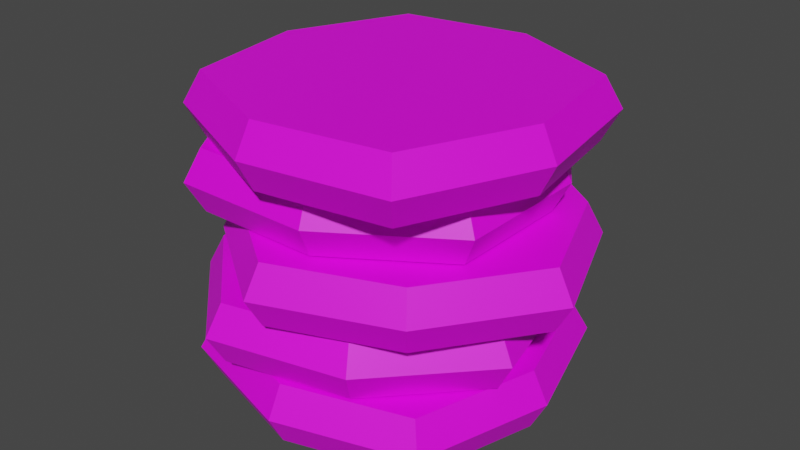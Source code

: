# Source: 5coins.blend  (saved by Blender 2.82.7; exported with 4.5.12 LTS)
import bpy
from mathutils import Matrix  # noqa: F401  (used for matrix-valued properties, if any)

bpy.ops.wm.read_factory_settings(use_empty=True)
scene = bpy.context.scene
scene.name = 'Scene'

# ---- collections
col_collection = bpy.data.collections.new('Collection'); scene.collection.children.link(col_collection)

# ---- images (referenced by path relative to the original .blend; pixels are not part of the script)
import os
ASSET_DIR = os.environ.get("B2B_ASSET_DIR", "")  # directory of the original .blend (textures are referenced by path, not embedded)
HERE = os.path.dirname(os.path.abspath(__file__))  # packed textures are extracted next to this script under _unpacked/

def load_image(name, relpath, width, height, colorspace="sRGB"):
    """Load a texture the original file referenced (path relative to the .blend, or extracted next to this script)."""
    p = next((c for c in (os.path.join(HERE, relpath), os.path.join(ASSET_DIR, relpath)) if relpath and os.path.exists(c)), "")
    if p:
        img = bpy.data.images.load(p, check_existing=True)
        img.name = name
    else:  # same state as the original file: an image datablock whose file is absent (Cycles renders it pink)
        img = bpy.data.images.new(name, width, height)
        img.source = "FILE"
        img.filepath = "//" + (relpath or name)
    img.colorspace_settings.name = colorspace
    return img
img_1coin_png = load_image('1coin.png', '1coin.png', 1024, 1024, 'sRGB')
img_1coin_png_006 = load_image('1coin.png.006', '1coin.png', 1024, 1024, 'sRGB')
img_1coin_png_005 = load_image('1coin.png.005', '1coin.png', 1024, 1024, 'sRGB')
img_1coin_png_007 = load_image('1coin.png.007', '1coin.png', 1024, 1024, 'sRGB')

# ---- materials (node trees are filled in below, after node groups)
mat_material_003 = bpy.data.materials.new('Material.003')
mat_material_003.use_transparent_shadow = False
mat_material_003.preview_render_type = 'FLAT'
mat_material_002 = bpy.data.materials.new('Material.002')
mat_material_002.use_transparent_shadow = False
mat_material_002.preview_render_type = 'FLAT'
mat_material_008 = bpy.data.materials.new('Material.008')
mat_material_008.use_transparent_shadow = False
mat_material_008.preview_render_type = 'FLAT'
mat_material_007 = bpy.data.materials.new('Material.007')
mat_material_007.use_transparent_shadow = False
mat_material_007.preview_render_type = 'FLAT'
mat_material_009 = bpy.data.materials.new('Material.009')
mat_material_009.use_transparent_shadow = False
mat_material_009.preview_render_type = 'FLAT'

# ---- material node trees
mat_material_003.use_nodes = True; mat_material_003.node_tree.nodes.clear()
_N = mat_material_003.node_tree.nodes; _L = mat_material_003.node_tree.links
n0 = _N.new('ShaderNodeOutputMaterial'); n0.name = 'Material Output'; n0.location = (300, 300)
n1 = _N.new('ShaderNodeBsdfPrincipled'); n1.name = 'Principled BSDF'; n1.location = (10, 300)
n1.distribution = 'GGX'
n1.subsurface_method = 'BURLEY'
n1.inputs[3].default_value = 1.45
n1.inputs[27].default_value = (0.0, 0.0, 0.0, 1.0)
n1.inputs[28].default_value = 1.0
n2 = _N.new('ShaderNodeTexImage'); n2.name = 'Image Texture'; n2.location = (-280, 280)
n2.image = img_1coin_png
_L.new(n1.outputs[0], n0.inputs[0])
_L.new(n2.outputs[0], n1.inputs[0])
n0.is_active_output = True
mat_material_002.use_nodes = True; mat_material_002.node_tree.nodes.clear()
_N = mat_material_002.node_tree.nodes; _L = mat_material_002.node_tree.links
n0 = _N.new('ShaderNodeOutputMaterial'); n0.name = 'Material Output'; n0.location = (300, 300)
n1 = _N.new('ShaderNodeBsdfPrincipled'); n1.name = 'Principled BSDF'; n1.location = (10, 300)
n1.distribution = 'GGX'
n1.subsurface_method = 'BURLEY'
n1.inputs[3].default_value = 1.45
n1.inputs[27].default_value = (0.0, 0.0, 0.0, 1.0)
n1.inputs[28].default_value = 1.0
n2 = _N.new('ShaderNodeTexImage'); n2.name = 'Image Texture'; n2.location = (-280, 280)
n2.image = img_1coin_png
_L.new(n1.outputs[0], n0.inputs[0])
_L.new(n2.outputs[0], n1.inputs[0])
n0.is_active_output = True
mat_material_008.use_nodes = True; mat_material_008.node_tree.nodes.clear()
_N = mat_material_008.node_tree.nodes; _L = mat_material_008.node_tree.links
n0 = _N.new('ShaderNodeOutputMaterial'); n0.name = 'Material Output'; n0.location = (300, 300)
n1 = _N.new('ShaderNodeBsdfPrincipled'); n1.name = 'Principled BSDF'; n1.location = (10, 300)
n1.distribution = 'GGX'
n1.subsurface_method = 'BURLEY'
n1.inputs[3].default_value = 1.45
n1.inputs[27].default_value = (0.0, 0.0, 0.0, 1.0)
n1.inputs[28].default_value = 1.0
n2 = _N.new('ShaderNodeTexImage'); n2.name = 'Image Texture'; n2.location = (-280, 280)
n2.image = img_1coin_png_006
_L.new(n1.outputs[0], n0.inputs[0])
_L.new(n2.outputs[0], n1.inputs[0])
n0.is_active_output = True
mat_material_007.use_nodes = True; mat_material_007.node_tree.nodes.clear()
_N = mat_material_007.node_tree.nodes; _L = mat_material_007.node_tree.links
n0 = _N.new('ShaderNodeOutputMaterial'); n0.name = 'Material Output'; n0.location = (300, 300)
n1 = _N.new('ShaderNodeBsdfPrincipled'); n1.name = 'Principled BSDF'; n1.location = (10, 300)
n1.distribution = 'GGX'
n1.subsurface_method = 'BURLEY'
n1.inputs[3].default_value = 1.45
n1.inputs[27].default_value = (0.0, 0.0, 0.0, 1.0)
n1.inputs[28].default_value = 1.0
n2 = _N.new('ShaderNodeTexImage'); n2.name = 'Image Texture'; n2.location = (-280, 280)
n2.image = img_1coin_png_005
_L.new(n1.outputs[0], n0.inputs[0])
_L.new(n2.outputs[0], n1.inputs[0])
n0.is_active_output = True
mat_material_009.use_nodes = True; mat_material_009.node_tree.nodes.clear()
_N = mat_material_009.node_tree.nodes; _L = mat_material_009.node_tree.links
n0 = _N.new('ShaderNodeOutputMaterial'); n0.name = 'Material Output'; n0.location = (300, 300)
n1 = _N.new('ShaderNodeBsdfPrincipled'); n1.name = 'Principled BSDF'; n1.location = (10, 300)
n1.distribution = 'GGX'
n1.subsurface_method = 'BURLEY'
n1.inputs[3].default_value = 1.45
n1.inputs[27].default_value = (0.0, 0.0, 0.0, 1.0)
n1.inputs[28].default_value = 1.0
n2 = _N.new('ShaderNodeTexImage'); n2.name = 'Image Texture'; n2.location = (-280, 280)
n2.image = img_1coin_png_007
_L.new(n1.outputs[0], n0.inputs[0])
_L.new(n2.outputs[0], n1.inputs[0])
n0.is_active_output = True

# ---- world
world_world = bpy.data.worlds.new('World'); scene.world = world_world
world_world.use_nodes = True; world_world.node_tree.nodes.clear()
_N = world_world.node_tree.nodes; _L = world_world.node_tree.links
n0 = _N.new('ShaderNodeOutputWorld'); n0.name = 'World Output'; n0.location = (300, 300)
n1 = _N.new('ShaderNodeBackground'); n1.name = 'Background'; n1.location = (10, 300)
n1.inputs[0].default_value = (0.05088, 0.05088, 0.05088, 1.0)
_L.new(n1.outputs[0], n0.inputs[0])
n0.is_active_output = True
world_world.color = (0.05088, 0.05088, 0.05088)
world_world.use_sun_shadow = False
world_world.sun_shadow_jitter_overblur = 0.0

# ---- meshes
me_cube_001 = bpy.data.meshes.new('Cube.001')
me_cube_001.from_pydata([(0.7, 0.355, -0.7), (0.7, 0.005, -0.7), (0.7, 0.355, 0.7), (0.7, 0.005, 0.7), (-0.7, 0.355, -0.7), (-0.7, 0.005, -0.7), (-0.7, 0.355, 0.7), (-0.7, 0.005, 0.7), (-0.91, 0.005, -2.186e-10), (0.91, 0.355, -1.552e-08), (-0.91, 0.355, -1.552e-08), (0.91, 0.005, -2.186e-10), (0.0, 0.005, -0.91), (0.0, 0.355, 0.91), (0.0, 0.005, 0.91), (0.0, 0.355, -0.91), (0.0, 0.005, -2.186e-10), (0.0, 0.355, -1.552e-08), (0.77, 0.18, -0.77), (-0.77, 0.18, 0.77), (0.77, 0.18, 0.77), (-0.77, 0.18, -0.77), (1.001, 0.18, -7.868e-09), (-1.001, 0.18, -7.868e-09), (0.0, 0.18, -1.001), (0.0, 0.18, 1.001), (0.1666, 0.7143, -0.9562), (0.1666, 0.3643, -0.9562), (0.8666, 0.7143, 0.2562), (0.8666, 0.3643, 0.2562), (-1.046, 0.7143, -0.2562), (-1.046, 0.3643, -0.2562), (-0.3459, 0.7143, 0.9562), (-0.3459, 0.3643, 0.9562), (-0.8777, 0.3643, 0.455), (0.6984, 0.7143, -0.455), (-0.8777, 0.7143, 0.455), (0.6984, 0.3643, -0.455), (-0.5447, 0.3643, -0.7881), (0.3653, 0.7143, 0.7881), (0.3653, 0.3643, 0.7881), (-0.5447, 0.7143, -0.7881), (-0.08965, 0.3643, -1.592e-08), (-0.08965, 0.7143, -3.122e-08), (0.1922, 0.5393, -1.052), (-0.3715, 0.5393, 1.052), (0.9622, 0.5393, 0.2818), (-1.141, 0.5393, -0.2818), (0.7772, 0.5393, -0.5005), (-0.9565, 0.5393, 0.5005), (-0.5902, 0.5393, -0.8669), (0.4108, 0.5393, 0.8669), (0.3531, 1.433, -0.944), (0.3531, 1.083, -0.944), (0.746, 1.433, 0.3997), (0.746, 1.083, 0.3997), (-0.9906, 1.433, -0.5511), (-0.9906, 1.083, -0.5511), (-0.5977, 1.433, 0.7927), (-0.5977, 1.083, 0.7927), (-0.9957, 1.083, 0.1797), (0.7511, 1.433, -0.3311), (-0.9957, 1.433, 0.1797), (0.7511, 1.083, -0.3311), (-0.3777, 1.083, -0.9491), (0.1331, 1.433, 0.7977), (0.1331, 1.083, 0.7977), (-0.3777, 1.433, -0.9491), (-0.1223, 1.083, -0.07568), (-0.1223, 1.433, -0.07568), (0.4006, 1.258, -1.031), (-0.6452, 1.258, 0.8795), (0.8329, 1.258, 0.4473), (-1.077, 1.258, -0.5986), (0.8385, 1.258, -0.3566), (-1.083, 1.258, 0.2053), (-0.4033, 1.258, -1.036), (0.1587, 1.258, 0.8851), (0.2311, 1.074, -0.982), (0.2311, 0.7236, -0.982), (1.088, 1.074, 0.1251), (1.088, 0.7236, 0.1251), (-0.876, 1.074, -0.1251), (-0.876, 0.7236, -0.1251), (-0.01907, 1.074, 0.982), (-0.01907, 0.7236, 0.982), (-0.6136, 0.7236, 0.557), (0.8256, 1.074, -0.557), (-0.6136, 1.074, 0.557), (0.8256, 0.7236, -0.557), (-0.451, 0.7236, -0.7196), (0.663, 1.074, 0.7196), (0.663, 0.7236, 0.7196), (-0.451, 1.074, -0.7196), (0.106, 0.7236, -3.163e-08), (0.106, 1.074, -4.693e-08), (0.2436, 0.8986, -1.08), (-0.03157, 0.8986, 1.08), (1.186, 0.8986, 0.1376), (-0.9742, 0.8986, -0.1376), (0.8976, 0.8986, -0.6127), (-0.6856, 0.8986, 0.6127), (-0.5067, 0.8986, -0.7916), (0.7187, 0.8986, 0.7916), (0.8772, 1.785, -0.5313), (0.8772, 1.435, -0.5313), (0.6947, 1.785, 0.8567), (0.6947, 1.435, 0.8567), (-0.5108, 1.785, -0.7139), (-0.5108, 1.435, -0.7139), (-0.6934, 1.785, 0.6742), (-0.6934, 1.435, 0.6742), (-0.8103, 1.435, -0.04721), (0.9942, 1.785, 0.1901), (-0.8103, 1.785, -0.04721), (0.9942, 1.435, 0.1901), (0.2106, 1.435, -0.8308), (-0.02673, 1.785, 0.9737), (-0.02673, 1.435, 0.9737), (0.2106, 1.785, -0.8308), (0.09193, 1.435, 0.07145), (0.09193, 1.785, 0.07145), (0.9558, 1.61, -0.5916), (-0.7719, 1.61, 0.7345), (0.755, 1.61, 0.9353), (-0.5711, 1.61, -0.7924), (1.084, 1.61, 0.202), (-0.9005, 1.61, -0.05908), (0.2225, 1.61, -0.921), (-0.03859, 1.61, 1.064)], [], [(17, 10, 6, 13), (25, 13, 6, 19), (23, 10, 4, 21), (16, 11, 3, 14), (22, 9, 2, 20), (24, 15, 0, 18), (18, 0, 9, 22), (12, 1, 11, 16), (19, 6, 10, 23), (15, 4, 10, 17), (0, 15, 17, 9), (5, 12, 16, 8), (21, 4, 15, 24), (8, 16, 14, 7), (20, 2, 13, 25), (9, 17, 13, 2), (3, 20, 25, 14), (5, 21, 24, 12), (7, 19, 23, 8), (1, 18, 22, 11), (12, 24, 18, 1), (11, 22, 20, 3), (8, 23, 21, 5), (14, 25, 19, 7), (43, 36, 32, 39), (51, 39, 32, 45), (49, 36, 30, 47), (42, 37, 29, 40), (48, 35, 28, 46), (50, 41, 26, 44), (44, 26, 35, 48), (38, 27, 37, 42), (45, 32, 36, 49), (41, 30, 36, 43), (26, 41, 43, 35), (31, 38, 42, 34), (47, 30, 41, 50), (34, 42, 40, 33), (46, 28, 39, 51), (35, 43, 39, 28), (29, 46, 51, 40), (31, 47, 50, 38), (33, 45, 49, 34), (27, 44, 48, 37), (38, 50, 44, 27), (37, 48, 46, 29), (34, 49, 47, 31), (40, 51, 45, 33), (69, 62, 58, 65), (77, 65, 58, 71), (75, 62, 56, 73), (68, 63, 55, 66), (74, 61, 54, 72), (76, 67, 52, 70), (70, 52, 61, 74), (64, 53, 63, 68), (71, 58, 62, 75), (67, 56, 62, 69), (52, 67, 69, 61), (57, 64, 68, 60), (73, 56, 67, 76), (60, 68, 66, 59), (72, 54, 65, 77), (61, 69, 65, 54), (55, 72, 77, 66), (57, 73, 76, 64), (59, 71, 75, 60), (53, 70, 74, 63), (64, 76, 70, 53), (63, 74, 72, 55), (60, 75, 73, 57), (66, 77, 71, 59), (95, 88, 84, 91), (103, 91, 84, 97), (101, 88, 82, 99), (94, 89, 81, 92), (100, 87, 80, 98), (102, 93, 78, 96), (96, 78, 87, 100), (90, 79, 89, 94), (97, 84, 88, 101), (93, 82, 88, 95), (78, 93, 95, 87), (83, 90, 94, 86), (99, 82, 93, 102), (86, 94, 92, 85), (98, 80, 91, 103), (87, 95, 91, 80), (81, 98, 103, 92), (83, 99, 102, 90), (85, 97, 101, 86), (79, 96, 100, 89), (90, 102, 96, 79), (89, 100, 98, 81), (86, 101, 99, 83), (92, 103, 97, 85), (121, 114, 110, 117), (129, 117, 110, 123), (127, 114, 108, 125), (120, 115, 107, 118), (126, 113, 106, 124), (128, 119, 104, 122), (122, 104, 113, 126), (116, 105, 115, 120), (123, 110, 114, 127), (119, 108, 114, 121), (104, 119, 121, 113), (109, 116, 120, 112), (125, 108, 119, 128), (112, 120, 118, 111), (124, 106, 117, 129), (113, 121, 117, 106), (107, 124, 129, 118), (109, 125, 128, 116), (111, 123, 127, 112), (105, 122, 126, 115), (116, 128, 122, 105), (115, 126, 124, 107), (112, 127, 125, 109), (118, 129, 123, 111)])
me_cube_001.polygons.foreach_set('material_index', [0, 0, 0, 0, 0, 0, 0, 0, 0, 0, 0, 0, 0, 0, 0, 0, 0, 0, 0, 0, 0, 0, 0, 0, 1, 1, 1, 1, 1, 1, 1, 1, 1, 1, 1, 1, 1, 1, 1, 1, 1, 1, 1, 1, 1, 1, 1, 1, 2, 2, 2, 2, 2, 2, 2, 2, 2, 2, 2, 2, 2, 2, 2, 2, 2, 2, 2, 2, 2, 2, 2, 2, 3, 3, 3, 3, 3, 3, 3, 3, 3, 3, 3, 3, 3, 3, 3, 3, 3, 3, 3, 3, 3, 3, 3, 3, 4, 4, 4, 4, 4, 4, 4, 4, 4, 4, 4, 4, 4, 4, 4, 4, 4, 4, 4, 4, 4, 4, 4, 4])
_uv = me_cube_001.uv_layers.new(name='UVMap')
_uv.uv.foreach_set('vector', [0.1491, 0.4474, 8.41e-05, 0.4027, 0.06888, 0.2984, 0.1939, 0.2984, 0.3283, 0.625, 0.3582, 0.625, 0.3582, 0.75, 0.3283, 0.75, 0.3283, 0.8749, 0.3582, 0.8749, 0.3582, 0.9999, 0.3283, 0.9999, 0.1491, 0.1491, 0.1939, 0.2982, 0.06888, 0.2982, 8.411e-05, 0.1939, 0.3283, 0.375, 0.3582, 0.375, 0.3582, 0.5, 0.3283, 0.5, 0.3283, 0.1251, 0.3582, 0.1251, 0.3582, 0.25, 0.3283, 0.25, 0.3283, 0.25, 0.3582, 0.25, 0.3582, 0.375, 0.3283, 0.375, 0.2982, 0.1044, 0.2982, 0.2294, 0.1939, 0.2982, 0.1491, 0.1491, 0.3283, 0.75, 0.3582, 0.75, 0.3582, 0.8749, 0.3283, 0.8749, 0.1044, 0.5965, 8.409e-05, 0.5277, 8.41e-05, 0.4027, 0.1491, 0.4474, 0.2294, 0.5965, 0.1044, 0.5965, 0.1491, 0.4474, 0.2982, 0.4921, 0.2294, 8.409e-05, 0.2982, 0.1044, 0.1491, 0.1491, 0.1044, 8.41e-05, 0.3283, 8.409e-05, 0.3582, 8.409e-05, 0.3582, 0.1251, 0.3283, 0.1251, 0.1044, 8.41e-05, 0.1491, 0.1491, 8.411e-05, 0.1939, 8.409e-05, 0.06888, 0.3283, 0.5, 0.3582, 0.5, 0.3582, 0.625, 0.3283, 0.625, 0.2982, 0.4921, 0.1491, 0.4474, 0.1939, 0.2984, 0.2982, 0.3672, 0.2984, 0.5, 0.3283, 0.5, 0.3283, 0.625, 0.2984, 0.625, 0.2984, 8.409e-05, 0.3283, 8.409e-05, 0.3283, 0.1251, 0.2984, 0.1251, 0.2984, 0.75, 0.3283, 0.75, 0.3283, 0.8749, 0.2984, 0.8749, 0.2984, 0.25, 0.3283, 0.25, 0.3283, 0.375, 0.2984, 0.375, 0.2984, 0.1251, 0.3283, 0.1251, 0.3283, 0.25, 0.2984, 0.25, 0.2984, 0.375, 0.3283, 0.375, 0.3283, 0.5, 0.2984, 0.5, 0.2984, 0.8749, 0.3283, 0.8749, 0.3283, 0.9999, 0.2984, 0.9999, 0.2984, 0.625, 0.3283, 0.625, 0.3283, 0.75, 0.2984, 0.75, 0.1491, 0.4474, 8.41e-05, 0.4027, 0.06888, 0.2984, 0.1939, 0.2984, 0.3283, 0.625, 0.3582, 0.625, 0.3582, 0.75, 0.3283, 0.75, 0.3283, 0.8749, 0.3582, 0.8749, 0.3582, 0.9999, 0.3283, 0.9999, 0.1491, 0.1491, 0.1939, 0.2982, 0.06888, 0.2982, 8.411e-05, 0.1939, 0.3283, 0.375, 0.3582, 0.375, 0.3582, 0.5, 0.3283, 0.5, 0.3283, 0.1251, 0.3582, 0.1251, 0.3582, 0.25, 0.3283, 0.25, 0.3283, 0.25, 0.3582, 0.25, 0.3582, 0.375, 0.3283, 0.375, 0.2982, 0.1044, 0.2982, 0.2294, 0.1939, 0.2982, 0.1491, 0.1491, 0.3283, 0.75, 0.3582, 0.75, 0.3582, 0.8749, 0.3283, 0.8749, 0.1044, 0.5965, 8.409e-05, 0.5277, 8.41e-05, 0.4027, 0.1491, 0.4474, 0.2294, 0.5965, 0.1044, 0.5965, 0.1491, 0.4474, 0.2982, 0.4921, 0.2294, 8.409e-05, 0.2982, 0.1044, 0.1491, 0.1491, 0.1044, 8.41e-05, 0.3283, 8.409e-05, 0.3582, 8.409e-05, 0.3582, 0.1251, 0.3283, 0.1251, 0.1044, 8.41e-05, 0.1491, 0.1491, 8.411e-05, 0.1939, 8.409e-05, 0.06888, 0.3283, 0.5, 0.3582, 0.5, 0.3582, 0.625, 0.3283, 0.625, 0.2982, 0.4921, 0.1491, 0.4474, 0.1939, 0.2984, 0.2982, 0.3672, 0.2984, 0.5, 0.3283, 0.5, 0.3283, 0.625, 0.2984, 0.625, 0.2984, 8.409e-05, 0.3283, 8.409e-05, 0.3283, 0.1251, 0.2984, 0.1251, 0.2984, 0.75, 0.3283, 0.75, 0.3283, 0.8749, 0.2984, 0.8749, 0.2984, 0.25, 0.3283, 0.25, 0.3283, 0.375, 0.2984, 0.375, 0.2984, 0.1251, 0.3283, 0.1251, 0.3283, 0.25, 0.2984, 0.25, 0.2984, 0.375, 0.3283, 0.375, 0.3283, 0.5, 0.2984, 0.5, 0.2984, 0.8749, 0.3283, 0.8749, 0.3283, 0.9999, 0.2984, 0.9999, 0.2984, 0.625, 0.3283, 0.625, 0.3283, 0.75, 0.2984, 0.75, 0.1491, 0.4474, 8.41e-05, 0.4027, 0.06888, 0.2984, 0.1939, 0.2984, 0.3283, 0.625, 0.3582, 0.625, 0.3582, 0.75, 0.3283, 0.75, 0.3283, 0.8749, 0.3582, 0.8749, 0.3582, 0.9999, 0.3283, 0.9999, 0.1491, 0.1491, 0.1939, 0.2982, 0.06888, 0.2982, 8.411e-05, 0.1939, 0.3283, 0.375, 0.3582, 0.375, 0.3582, 0.5, 0.3283, 0.5, 0.3283, 0.1251, 0.3582, 0.1251, 0.3582, 0.25, 0.3283, 0.25, 0.3283, 0.25, 0.3582, 0.25, 0.3582, 0.375, 0.3283, 0.375, 0.2982, 0.1044, 0.2982, 0.2294, 0.1939, 0.2982, 0.1491, 0.1491, 0.3283, 0.75, 0.3582, 0.75, 0.3582, 0.8749, 0.3283, 0.8749, 0.1044, 0.5965, 8.409e-05, 0.5277, 8.41e-05, 0.4027, 0.1491, 0.4474, 0.2294, 0.5965, 0.1044, 0.5965, 0.1491, 0.4474, 0.2982, 0.4921, 0.2294, 8.409e-05, 0.2982, 0.1044, 0.1491, 0.1491, 0.1044, 8.41e-05, 0.3283, 8.409e-05, 0.3582, 8.409e-05, 0.3582, 0.1251, 0.3283, 0.1251, 0.1044, 8.41e-05, 0.1491, 0.1491, 8.411e-05, 0.1939, 8.409e-05, 0.06888, 0.3283, 0.5, 0.3582, 0.5, 0.3582, 0.625, 0.3283, 0.625, 0.2982, 0.4921, 0.1491, 0.4474, 0.1939, 0.2984, 0.2982, 0.3672, 0.2984, 0.5, 0.3283, 0.5, 0.3283, 0.625, 0.2984, 0.625, 0.2984, 8.409e-05, 0.3283, 8.409e-05, 0.3283, 0.1251, 0.2984, 0.1251, 0.2984, 0.75, 0.3283, 0.75, 0.3283, 0.8749, 0.2984, 0.8749, 0.2984, 0.25, 0.3283, 0.25, 0.3283, 0.375, 0.2984, 0.375, 0.2984, 0.1251, 0.3283, 0.1251, 0.3283, 0.25, 0.2984, 0.25, 0.2984, 0.375, 0.3283, 0.375, 0.3283, 0.5, 0.2984, 0.5, 0.2984, 0.8749, 0.3283, 0.8749, 0.3283, 0.9999, 0.2984, 0.9999, 0.2984, 0.625, 0.3283, 0.625, 0.3283, 0.75, 0.2984, 0.75, 0.1491, 0.4474, 8.41e-05, 0.4027, 0.06888, 0.2984, 0.1939, 0.2984, 0.3283, 0.625, 0.3582, 0.625, 0.3582, 0.75, 0.3283, 0.75, 0.3283, 0.8749, 0.3582, 0.8749, 0.3582, 0.9999, 0.3283, 0.9999, 0.1491, 0.1491, 0.1939, 0.2982, 0.06888, 0.2982, 8.411e-05, 0.1939, 0.3283, 0.375, 0.3582, 0.375, 0.3582, 0.5, 0.3283, 0.5, 0.3283, 0.1251, 0.3582, 0.1251, 0.3582, 0.25, 0.3283, 0.25, 0.3283, 0.25, 0.3582, 0.25, 0.3582, 0.375, 0.3283, 0.375, 0.2982, 0.1044, 0.2982, 0.2294, 0.1939, 0.2982, 0.1491, 0.1491, 0.3283, 0.75, 0.3582, 0.75, 0.3582, 0.8749, 0.3283, 0.8749, 0.1044, 0.5965, 8.409e-05, 0.5277, 8.41e-05, 0.4027, 0.1491, 0.4474, 0.2294, 0.5965, 0.1044, 0.5965, 0.1491, 0.4474, 0.2982, 0.4921, 0.2294, 8.409e-05, 0.2982, 0.1044, 0.1491, 0.1491, 0.1044, 8.41e-05, 0.3283, 8.409e-05, 0.3582, 8.409e-05, 0.3582, 0.1251, 0.3283, 0.1251, 0.1044, 8.41e-05, 0.1491, 0.1491, 8.411e-05, 0.1939, 8.409e-05, 0.06888, 0.3283, 0.5, 0.3582, 0.5, 0.3582, 0.625, 0.3283, 0.625, 0.2982, 0.4921, 0.1491, 0.4474, 0.1939, 0.2984, 0.2982, 0.3672, 0.2984, 0.5, 0.3283, 0.5, 0.3283, 0.625, 0.2984, 0.625, 0.2984, 8.409e-05, 0.3283, 8.409e-05, 0.3283, 0.1251, 0.2984, 0.1251, 0.2984, 0.75, 0.3283, 0.75, 0.3283, 0.8749, 0.2984, 0.8749, 0.2984, 0.25, 0.3283, 0.25, 0.3283, 0.375, 0.2984, 0.375, 0.2984, 0.1251, 0.3283, 0.1251, 0.3283, 0.25, 0.2984, 0.25, 0.2984, 0.375, 0.3283, 0.375, 0.3283, 0.5, 0.2984, 0.5, 0.2984, 0.8749, 0.3283, 0.8749, 0.3283, 0.9999, 0.2984, 0.9999, 0.2984, 0.625, 0.3283, 0.625, 0.3283, 0.75, 0.2984, 0.75, 0.1491, 0.4474, 8.41e-05, 0.4027, 0.06888, 0.2984, 0.1939, 0.2984, 0.3283, 0.625, 0.3582, 0.625, 0.3582, 0.75, 0.3283, 0.75, 0.3283, 0.8749, 0.3582, 0.8749, 0.3582, 0.9999, 0.3283, 0.9999, 0.1491, 0.1491, 0.1939, 0.2982, 0.06888, 0.2982, 8.411e-05, 0.1939, 0.3283, 0.375, 0.3582, 0.375, 0.3582, 0.5, 0.3283, 0.5, 0.3283, 0.1251, 0.3582, 0.1251, 0.3582, 0.25, 0.3283, 0.25, 0.3283, 0.25, 0.3582, 0.25, 0.3582, 0.375, 0.3283, 0.375, 0.2982, 0.1044, 0.2982, 0.2294, 0.1939, 0.2982, 0.1491, 0.1491, 0.3283, 0.75, 0.3582, 0.75, 0.3582, 0.8749, 0.3283, 0.8749, 0.1044, 0.5965, 8.409e-05, 0.5277, 8.41e-05, 0.4027, 0.1491, 0.4474, 0.2294, 0.5965, 0.1044, 0.5965, 0.1491, 0.4474, 0.2982, 0.4921, 0.2294, 8.409e-05, 0.2982, 0.1044, 0.1491, 0.1491, 0.1044, 8.41e-05, 0.3283, 8.409e-05, 0.3582, 8.409e-05, 0.3582, 0.1251, 0.3283, 0.1251, 0.1044, 8.41e-05, 0.1491, 0.1491, 8.411e-05, 0.1939, 8.409e-05, 0.06888, 0.3283, 0.5, 0.3582, 0.5, 0.3582, 0.625, 0.3283, 0.625, 0.2982, 0.4921, 0.1491, 0.4474, 0.1939, 0.2984, 0.2982, 0.3672, 0.2984, 0.5, 0.3283, 0.5, 0.3283, 0.625, 0.2984, 0.625, 0.2984, 8.409e-05, 0.3283, 8.409e-05, 0.3283, 0.1251, 0.2984, 0.1251, 0.2984, 0.75, 0.3283, 0.75, 0.3283, 0.8749, 0.2984, 0.8749, 0.2984, 0.25, 0.3283, 0.25, 0.3283, 0.375, 0.2984, 0.375, 0.2984, 0.1251, 0.3283, 0.1251, 0.3283, 0.25, 0.2984, 0.25, 0.2984, 0.375, 0.3283, 0.375, 0.3283, 0.5, 0.2984, 0.5, 0.2984, 0.8749, 0.3283, 0.8749, 0.3283, 0.9999, 0.2984, 0.9999, 0.2984, 0.625, 0.3283, 0.625, 0.3283, 0.75, 0.2984, 0.75])
me_cube_001.materials.append(mat_material_003)
me_cube_001.materials.append(mat_material_002)
me_cube_001.materials.append(mat_material_008)
me_cube_001.materials.append(mat_material_007)
me_cube_001.materials.append(mat_material_009)
me_cube_001.use_remesh_preserve_volume = False
me_cube_001.use_remesh_preserve_attributes = False
me_cube_001.use_mirror_vertex_groups = False
me_cube_001.update()

# ---- objects
ob_coin_1 = bpy.data.objects.new('coin#1', me_cube_001)

# ---- transforms, parenting, visibility, modifiers, constraints
ob_coin_1.location = (0.0, 0.0, 0.0)
ob_coin_1.rotation_euler = (1.571, 0.0, 0.0)
ob_coin_1.lock_rotations_4d = False
ob_coin_1.empty_display_type = 'ARROWS'
ob_coin_1.lineart.crease_threshold = 0.0

# ---- collection membership
col_collection.objects.link(ob_coin_1)

# ---- scene / render settings (as saved in the file)
scene.frame_start = 1; scene.frame_end = 250; scene.frame_set(1)
scene.render.engine = 'BLENDER_EEVEE_NEXT'
scene.cycles.use_denoising = False
scene.cycles.samples = 128
scene.cycles.sampling_pattern = 'TABULATED_SOBOL'
scene.cycles.use_adaptive_sampling = False
scene.cycles.use_light_tree = False
scene.view_settings.view_transform = 'Filmic'
bpy.context.view_layer.update()

# ---- added for rendering (the .blend has no active camera and no usable light): camera, sun
cam_auto = bpy.data.cameras.new('AutoCamera')
cam_auto.lens = 50.0
cam_auto.sensor_width = 36.0
cam_auto.clip_end = 1000.0
ob_auto_camera = bpy.data.objects.new('AutoCamera', cam_auto)
scene.collection.objects.link(ob_auto_camera)
ob_auto_camera.location = (3.39086, -4.04219, 3.58989)
ob_auto_camera.rotation_euler = (1.09748, -7.21219e-08, 0.694738)
scene.camera = ob_auto_camera
light_auto_sun = bpy.data.lights.new('AutoSun', 'SUN')
light_auto_sun.energy = 3.0
light_auto_sun.angle = 0.0523599
ob_auto_sun = bpy.data.objects.new('AutoSun', light_auto_sun)
scene.collection.objects.link(ob_auto_sun)
ob_auto_sun.rotation_euler = (0.872665, 0.174533, 0.523599)
bpy.context.view_layer.update()
